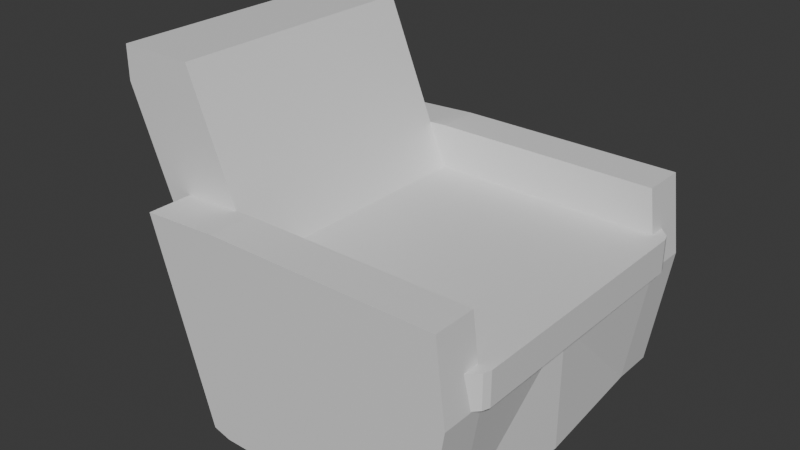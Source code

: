 # Source: armchair_1.blend  (saved by Blender 4.3.34; exported with 4.5.12 LTS)
import bpy
from mathutils import Matrix  # noqa: F401  (used for matrix-valued properties, if any)

bpy.ops.wm.read_factory_settings(use_empty=True)
scene = bpy.context.scene
scene.name = 'Scene'

# ---- collections
col_collection = bpy.data.collections.new('Collection'); scene.collection.children.link(col_collection)

# ---- materials (node trees are filled in below, after node groups)
mat_material = bpy.data.materials.new('Material')
mat_material.alpha_threshold = 0.0
mat_material.roughness = 0.5
mat_material.line_color = (0.0, 0.0, 0.0, 1.0)

# ---- material node trees
mat_material.use_nodes = True; mat_material.node_tree.nodes.clear()
_N = mat_material.node_tree.nodes; _L = mat_material.node_tree.links
n0 = _N.new('ShaderNodeOutputMaterial'); n0.name = 'Material Output'; n0.location = (300, 300)
n1 = _N.new('ShaderNodeBsdfPrincipled'); n1.name = 'Principled BSDF'; n1.location = (10, 300)
n1.inputs[3].default_value = 1.45
_L.new(n1.outputs[0], n0.inputs[0])
n0.is_active_output = True

# ---- world
world_world = bpy.data.worlds.new('World'); scene.world = world_world
world_world.use_nodes = True; world_world.node_tree.nodes.clear()
_N = world_world.node_tree.nodes; _L = world_world.node_tree.links
n0 = _N.new('ShaderNodeOutputWorld'); n0.name = 'World Output'; n0.location = (300, 300)
n1 = _N.new('ShaderNodeBackground'); n1.name = 'Background'; n1.location = (10, 300)
n1.inputs[0].default_value = (0.05088, 0.05088, 0.05088, 1.0)
_L.new(n1.outputs[0], n0.inputs[0])
n0.is_active_output = True
world_world.color = (0.05088, 0.05088, 0.05088)
world_world.sun_shadow_jitter_overblur = 0.0

# ---- meshes
me_cube = bpy.data.meshes.new('Cube')
me_cube.from_pydata([(1.065, 1.0, 0.9874), (0.9345, 1.0, -0.9874), (-1.0, 1.0, 1.0), (-1.0, 1.0, -1.0), (1.0, 1.0, 1.53), (-1.0, 1.0, 1.53), (1.119, 1.0, 1.0), (1.119, 1.0, 1.53), (0.002574, 1.0, -1.0), (0.002574, 1.0, 1.0), (0.002574, 1.0, 1.53), (-0.4987, 1.0, -1.0), (-0.4987, 1.0, 1.0), (-0.4987, 1.0, 1.53), (-1.442, 1.0, 3.592), (-1.442, 1.0, 4.123), (-0.9411, 1.0, 4.123), (1.065, 1.335, 0.9874), (0.9345, 1.335, -0.9874), (0.002574, 1.335, 1.0), (0.002574, 1.335, -1.0), (-0.4987, 1.335, 1.0), (-0.4987, 1.335, -1.0), (0.002574, 1.0, 2.237), (1.0, 1.0, 2.237), (-0.4987, 1.0, 2.237), (0.002574, 1.335, 2.237), (1.0, 1.335, 2.237), (-0.4987, 1.335, 2.237), (-0.857, 1.0, 0.9886), (-0.6121, 1.0, -0.9215), (-0.857, 1.335, 0.9886), (-0.6121, 1.335, -0.9215), (-1.009, 1.0, 2.169), (-1.009, 1.335, 2.169), (1.018, 1.154, 1.53), (1.018, 1.154, 1.0), (1.102, 1.055, 1.53), (1.102, 1.055, 1.0), (-1.0, 0.0, -1.0), (1.0, 0.0, 1.0), (-1.0, 0.0, 1.0), (1.0, 0.0, -1.0), (1.0, 0.0, 1.53), (1.119, 0.0, 1.0), (1.119, 0.0, 1.53), (0.002574, 0.0, 1.53), (0.002574, 0.0, -1.0), (-0.4987, 0.0, -1.0), (-0.4987, 0.0, 1.53), (-1.442, 0.0, 3.592), (-1.442, 0.0, 4.123), (-0.9411, 0.0, 4.123)], [], [(12, 2, 5, 13), (39, 41, 2, 3), (0, 1, 18, 17), (0, 4, 35, 36), (44, 6, 7, 45), (40, 0, 6, 44), (1, 8, 20, 18), (0, 9, 10, 4), (3, 2, 12, 11), (9, 12, 13, 10), (49, 13, 16, 52), (5, 2, 14, 15), (13, 5, 15, 16), (20, 19, 17, 18), (22, 21, 19, 20), (0, 17, 27, 24), (8, 11, 22, 20), (21, 22, 32, 31), (28, 21, 31, 34), (25, 23, 26, 28), (23, 24, 27, 26), (12, 9, 23, 25), (19, 21, 28, 26), (9, 0, 24, 23), (17, 19, 26, 27), (30, 29, 31, 32), (31, 29, 33, 34), (22, 11, 30, 32), (12, 25, 33, 29), (25, 28, 34, 33), (11, 12, 29, 30), (36, 35, 37, 38), (4, 7, 37, 35), (7, 6, 38, 37), (6, 0, 36, 38), (14, 50, 51, 15), (16, 15, 51, 52), (10, 13, 49, 46), (3, 11, 48, 39), (11, 8, 47, 48), (4, 10, 46, 43), (4, 43, 45, 7), (2, 41, 50, 14), (1, 0, 40, 42), (8, 1, 42, 47)])
_uv = me_cube.uv_layers.new(name='UVMap')
_uv.uv.foreach_set('vector', [0.625, 0.3127, 0.625, 0.25, 0.625, 0.25, 0.625, 0.3127, 0.375, 0.125, 0.625, 0.125, 0.625, 0.25, 0.375, 0.25, 0.625, 0.5, 0.375, 0.5, 0.375, 0.5, 0.625, 0.5, 0.625, 0.5, 0.625, 0.5, 0.625, 0.5, 0.625, 0.5, 0.625, 0.625, 0.625, 0.5, 0.625, 0.5, 0.625, 0.625, 0.625, 0.625, 0.625, 0.5, 0.625, 0.5, 0.625, 0.625, 0.375, 0.5, 0.2503, 0.5, 0.2503, 0.5, 0.375, 0.5, 0.625, 0.5, 0.625, 0.3753, 0.625, 0.3753, 0.625, 0.5, 0.375, 0.25, 0.625, 0.25, 0.625, 0.3127, 0.375, 0.3127, 0.625, 0.3753, 0.625, 0.3127, 0.625, 0.3127, 0.625, 0.3753, 0.8123, 0.625, 0.8123, 0.5, 0.8123, 0.5, 0.8123, 0.625, 0.625, 0.25, 0.625, 0.25, 0.625, 0.25, 0.625, 0.25, 0.625, 0.3127, 0.625, 0.25, 0.625, 0.25, 0.625, 0.3127, 0.375, 0.3753, 0.625, 0.3753, 0.625, 0.5, 0.375, 0.5, 0.375, 0.3127, 0.625, 0.3127, 0.625, 0.3753, 0.375, 0.3753, 0.625, 0.5, 0.625, 0.5, 0.625, 0.5, 0.625, 0.5, 0.2503, 0.5, 0.1877, 0.5, 0.1877, 0.5, 0.2503, 0.5, 0.625, 0.3127, 0.375, 0.3127, 0.375, 0.3127, 0.625, 0.3127, 0.625, 0.3127, 0.625, 0.3127, 0.625, 0.3127, 0.625, 0.3127, 0.625, 0.3127, 0.625, 0.3753, 0.625, 0.3753, 0.625, 0.3127, 0.625, 0.3753, 0.625, 0.5, 0.625, 0.5, 0.625, 0.3753, 0.625, 0.3127, 0.625, 0.3753, 0.625, 0.3753, 0.625, 0.3127, 0.625, 0.3753, 0.625, 0.3127, 0.625, 0.3127, 0.625, 0.3753, 0.625, 0.3753, 0.625, 0.5, 0.625, 0.5, 0.625, 0.3753, 0.625, 0.5, 0.625, 0.3753, 0.625, 0.3753, 0.625, 0.5, 0.375, 0.3127, 0.625, 0.3127, 0.625, 0.3127, 0.375, 0.3127, 0.625, 0.3127, 0.625, 0.3127, 0.625, 0.3127, 0.625, 0.3127, 0.1877, 0.5, 0.1877, 0.5, 0.1877, 0.5, 0.1877, 0.5, 0.625, 0.3127, 0.625, 0.3127, 0.625, 0.3127, 0.625, 0.3127, 0.625, 0.3127, 0.625, 0.3127, 0.625, 0.3127, 0.625, 0.3127, 0.375, 0.3127, 0.625, 0.3127, 0.625, 0.3127, 0.375, 0.3127, 0.625, 0.5, 0.625, 0.5, 0.625, 0.5, 0.625, 0.5, 0.625, 0.5, 0.625, 0.5, 0.625, 0.5, 0.625, 0.5, 0.625, 0.5, 0.625, 0.5, 0.625, 0.5, 0.625, 0.5, 0.625, 0.5, 0.625, 0.5, 0.625, 0.5, 0.625, 0.5, 0.625, 0.25, 0.625, 0.125, 0.625, 0.125, 0.625, 0.25, 0.8123, 0.5, 0.875, 0.5, 0.875, 0.625, 0.8123, 0.625, 0.7497, 0.5, 0.8123, 0.5, 0.8123, 0.625, 0.7497, 0.625, 0.125, 0.5, 0.1877, 0.5, 0.1877, 0.625, 0.125, 0.625, 0.1877, 0.5, 0.2503, 0.5, 0.2503, 0.625, 0.1877, 0.625, 0.625, 0.5, 0.7497, 0.5, 0.7497, 0.625, 0.625, 0.625, 0.625, 0.5, 0.625, 0.625, 0.625, 0.625, 0.625, 0.5, 0.625, 0.25, 0.625, 0.125, 0.625, 0.125, 0.625, 0.25, 0.375, 0.5, 0.625, 0.5, 0.625, 0.625, 0.375, 0.625, 0.2503, 0.5, 0.375, 0.5, 0.375, 0.625, 0.2503, 0.625])
me_cube.materials.append(mat_material)
me_cube.use_mirror_vertex_groups = False
me_cube.update()

# ---- objects
ob_cube = bpy.data.objects.new('Cube', me_cube)

# ---- transforms, parenting, visibility, modifiers, constraints
ob_cube.location = (0.0, 0.0, 0.0)
ob_cube.scale = (1.452, 1.245, 0.6)
ob_cube.lock_rotations_4d = False
ob_cube.empty_display_type = 'ARROWS'
ob_cube.lineart.crease_threshold = 0.0
_m = ob_cube.modifiers.new('Mirror', 'MIRROR')
_m.use_axis = (False, True, False)

# ---- collection membership
col_collection.objects.link(ob_cube)

# ---- scene / render settings (as saved in the file)
scene.frame_start = 1; scene.frame_end = 250; scene.frame_set(1)
scene.render.engine = 'BLENDER_EEVEE_NEXT'
bpy.context.view_layer.update()

# ---- added for rendering (the .blend has no active camera and no usable light): camera, sun
cam_auto = bpy.data.cameras.new('AutoCamera')
cam_auto.lens = 50.0
cam_auto.sensor_width = 36.0
cam_auto.clip_end = 1000.0
ob_auto_camera = bpy.data.objects.new('AutoCamera', cam_auto)
scene.collection.objects.link(ob_auto_camera)
ob_auto_camera.location = (5.18791, -6.50705, 5.27486)
ob_auto_camera.rotation_euler = (1.09748, -7.21219e-08, 0.694738)
scene.camera = ob_auto_camera
light_auto_sun = bpy.data.lights.new('AutoSun', 'SUN')
light_auto_sun.energy = 3.0
light_auto_sun.angle = 0.0523599
ob_auto_sun = bpy.data.objects.new('AutoSun', light_auto_sun)
scene.collection.objects.link(ob_auto_sun)
ob_auto_sun.rotation_euler = (0.872665, 0.174533, 0.523599)
bpy.context.view_layer.update()
